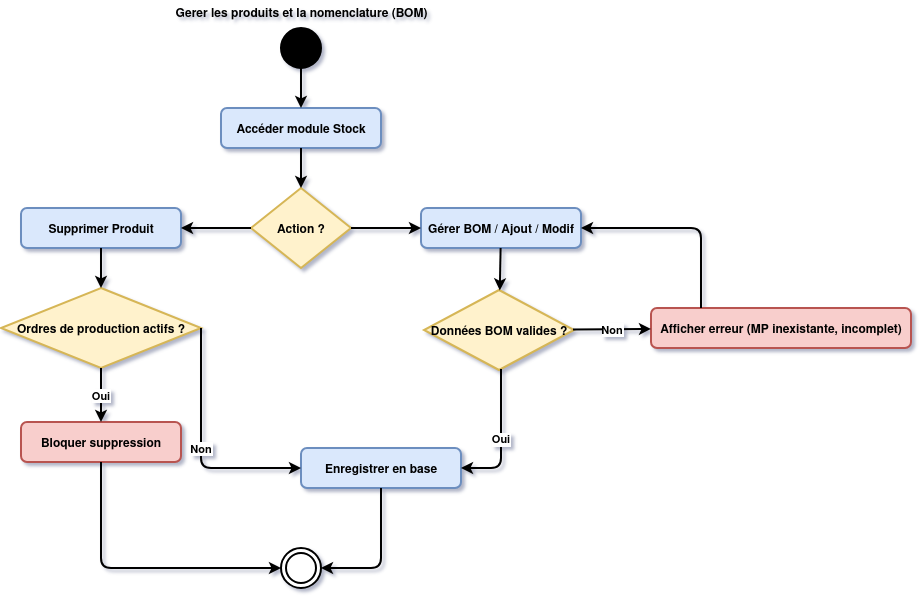

The diagram above was exported from draw.io. Its source (the exported page's mxGraphModel, read from the mxfile embedded in the PNG):
<mxGraphModel dx="966" dy="545" grid="1" gridSize="10" guides="1" tooltips="1" connect="1" arrows="1" fold="1" page="1" pageScale="1" pageWidth="827" pageHeight="1169" math="0" shadow="0">
  <root>
    <mxCell id="0" />
    <mxCell id="1" parent="0" />
    <mxCell id="go5DI4q96C81XaJSKY0R-1" parent="1" style="ellipse;fillColor=#000000;strokeWidth=2;fontStyle=1" vertex="1">
      <mxGeometry height="40" width="40" x="380" y="40" as="geometry" />
    </mxCell>
    <mxCell id="go5DI4q96C81XaJSKY0R-2" parent="1" style="rounded=1;fillColor=#dae8fc;strokeColor=#6c8ebf;strokeWidth=2;fontStyle=1" value="Accéder module Stock" vertex="1">
      <mxGeometry height="40" width="160" x="320" y="120" as="geometry" />
    </mxCell>
    <mxCell id="go5DI4q96C81XaJSKY0R-3" parent="1" style="rhombus;fillColor=#fff2cc;strokeColor=#d6b656;strokeWidth=2;fontStyle=1" value="Action ?" vertex="1">
      <mxGeometry height="80" width="100" x="350" y="200" as="geometry" />
    </mxCell>
    <mxCell id="go5DI4q96C81XaJSKY0R-4" parent="1" style="rounded=1;fillColor=#dae8fc;strokeColor=#6c8ebf;strokeWidth=2;fontStyle=1" value="Supprimer Produit" vertex="1">
      <mxGeometry height="40" width="160" x="120" y="220" as="geometry" />
    </mxCell>
    <mxCell id="go5DI4q96C81XaJSKY0R-5" parent="1" style="rhombus;fillColor=#fff2cc;strokeColor=#d6b656;strokeWidth=2;fontStyle=1" value="Ordres de production actifs ?" vertex="1">
      <mxGeometry height="80" width="200" x="100" y="300" as="geometry" />
    </mxCell>
    <mxCell id="go5DI4q96C81XaJSKY0R-6" parent="1" style="rounded=1;fillColor=#f8cecc;strokeColor=#b85450;strokeWidth=2;fontStyle=1" value="Bloquer suppression" vertex="1">
      <mxGeometry height="40" width="160" x="120" y="434" as="geometry" />
    </mxCell>
    <mxCell id="go5DI4q96C81XaJSKY0R-7" parent="1" style="rounded=1;fillColor=#dae8fc;strokeColor=#6c8ebf;strokeWidth=2;fontStyle=1" value="Gérer BOM / Ajout / Modif" vertex="1">
      <mxGeometry height="40" width="160" x="520" y="220" as="geometry" />
    </mxCell>
    <mxCell id="go5DI4q96C81XaJSKY0R-8" parent="1" style="rhombus;fillColor=#fff2cc;strokeColor=#d6b656;strokeWidth=2;fontStyle=1" value="Données BOM valides ?" vertex="1">
      <mxGeometry height="80" width="150" x="523" y="302" as="geometry" />
    </mxCell>
    <mxCell id="go5DI4q96C81XaJSKY0R-9" parent="1" style="rounded=1;fillColor=#f8cecc;strokeColor=#b85450;strokeWidth=2;fontStyle=1" value="Afficher erreur (MP inexistante, incomplet)" vertex="1">
      <mxGeometry height="40" width="260" x="750" y="320" as="geometry" />
    </mxCell>
    <mxCell id="go5DI4q96C81XaJSKY0R-10" parent="1" style="rounded=1;fillColor=#dae8fc;strokeColor=#6c8ebf;strokeWidth=2;fontStyle=1" value="Enregistrer en base" vertex="1">
      <mxGeometry height="40" width="160" x="400" y="460" as="geometry" />
    </mxCell>
    <mxCell id="go5DI4q96C81XaJSKY0R-11" parent="1" style="ellipse;shape=doubleEllipse;fillColor=#ffffff;strokeColor=#000000;strokeWidth=2;fontStyle=1" vertex="1">
      <mxGeometry height="40" width="40" x="380" y="560" as="geometry" />
    </mxCell>
    <mxCell id="go5DI4q96C81XaJSKY0R-12" edge="1" parent="1" source="go5DI4q96C81XaJSKY0R-1" style="strokeWidth=2;fontStyle=1" target="go5DI4q96C81XaJSKY0R-2">
      <mxGeometry relative="1" as="geometry" />
    </mxCell>
    <mxCell id="go5DI4q96C81XaJSKY0R-13" edge="1" parent="1" source="go5DI4q96C81XaJSKY0R-2" style="strokeWidth=2;fontStyle=1" target="go5DI4q96C81XaJSKY0R-3">
      <mxGeometry relative="1" as="geometry" />
    </mxCell>
    <mxCell id="go5DI4q96C81XaJSKY0R-14" edge="1" parent="1" source="go5DI4q96C81XaJSKY0R-3" style="strokeWidth=2;fontStyle=1" target="go5DI4q96C81XaJSKY0R-4" value="">
      <mxGeometry relative="1" as="geometry" />
    </mxCell>
    <mxCell id="go5DI4q96C81XaJSKY0R-15" edge="1" parent="1" source="go5DI4q96C81XaJSKY0R-3" style="strokeWidth=2;fontStyle=1" target="go5DI4q96C81XaJSKY0R-7" value="">
      <mxGeometry relative="1" as="geometry" />
    </mxCell>
    <mxCell id="go5DI4q96C81XaJSKY0R-16" edge="1" parent="1" source="go5DI4q96C81XaJSKY0R-4" style="strokeWidth=2;fontStyle=1" target="go5DI4q96C81XaJSKY0R-5">
      <mxGeometry relative="1" as="geometry" />
    </mxCell>
    <mxCell id="go5DI4q96C81XaJSKY0R-17" edge="1" parent="1" source="go5DI4q96C81XaJSKY0R-5" style="strokeWidth=2;fontStyle=1" target="go5DI4q96C81XaJSKY0R-6" value="Oui">
      <mxGeometry relative="1" as="geometry" />
    </mxCell>
    <mxCell id="go5DI4q96C81XaJSKY0R-18" edge="1" parent="1" source="go5DI4q96C81XaJSKY0R-5" style="edgeStyle=orthogonalEdgeStyle;strokeWidth=2;fontStyle=1" target="go5DI4q96C81XaJSKY0R-10" value="Non">
      <mxGeometry relative="1" as="geometry">
        <Array as="points">
          <mxPoint x="300" y="340" />
          <mxPoint x="300" y="480" />
        </Array>
      </mxGeometry>
    </mxCell>
    <mxCell id="go5DI4q96C81XaJSKY0R-19" edge="1" parent="1" source="go5DI4q96C81XaJSKY0R-7" style="strokeWidth=2;fontStyle=1" target="go5DI4q96C81XaJSKY0R-8">
      <mxGeometry relative="1" as="geometry" />
    </mxCell>
    <mxCell id="go5DI4q96C81XaJSKY0R-20" edge="1" parent="1" source="go5DI4q96C81XaJSKY0R-8" style="strokeWidth=2;fontStyle=1" target="go5DI4q96C81XaJSKY0R-9" value="Non">
      <mxGeometry relative="1" as="geometry" />
    </mxCell>
    <mxCell id="go5DI4q96C81XaJSKY0R-21" edge="1" parent="1" source="go5DI4q96C81XaJSKY0R-9" style="edgeStyle=orthogonalEdgeStyle;strokeWidth=2;fontStyle=1" target="go5DI4q96C81XaJSKY0R-7">
      <mxGeometry relative="1" as="geometry">
        <Array as="points">
          <mxPoint x="800" y="240" />
        </Array>
      </mxGeometry>
    </mxCell>
    <mxCell id="go5DI4q96C81XaJSKY0R-22" edge="1" parent="1" source="go5DI4q96C81XaJSKY0R-8" style="edgeStyle=orthogonalEdgeStyle;strokeWidth=2;fontStyle=1" target="go5DI4q96C81XaJSKY0R-10" value="Oui">
      <mxGeometry relative="1" as="geometry">
        <Array as="points">
          <mxPoint x="600" y="480" />
        </Array>
      </mxGeometry>
    </mxCell>
    <mxCell id="go5DI4q96C81XaJSKY0R-23" edge="1" parent="1" source="go5DI4q96C81XaJSKY0R-6" style="edgeStyle=orthogonalEdgeStyle;strokeWidth=2;fontStyle=1" target="go5DI4q96C81XaJSKY0R-11">
      <mxGeometry relative="1" as="geometry">
        <Array as="points">
          <mxPoint x="200" y="580" />
        </Array>
      </mxGeometry>
    </mxCell>
    <mxCell id="go5DI4q96C81XaJSKY0R-24" edge="1" parent="1" source="go5DI4q96C81XaJSKY0R-10" style="edgeStyle=orthogonalEdgeStyle;strokeWidth=2;fontStyle=1" target="go5DI4q96C81XaJSKY0R-11">
      <mxGeometry relative="1" as="geometry">
        <Array as="points">
          <mxPoint x="480" y="580" />
        </Array>
      </mxGeometry>
    </mxCell>
    <mxCell id="go5DI4q96C81XaJSKY0R-25" parent="1" style="text;html=1;strokeColor=none;fillColor=none;align=center;fontSize=12;fontStyle=1;strokeWidth=2;" value="Gerer les produits et la nomenclature (BOM)" vertex="1">
      <mxGeometry height="28" width="70" x="365" y="12" as="geometry" />
    </mxCell>
  </root>
</mxGraphModel>